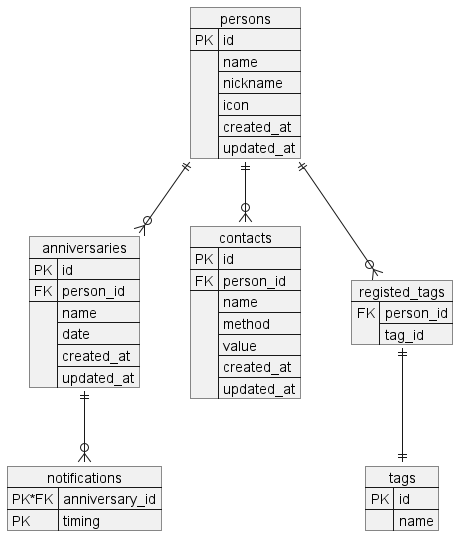

The diagram above was rendered by PlantUML. Its source (embedded in the PNG):
@startuml
hide circle

json anniversaries {
    "PK": "id",
    "FK": "person_id",
    "": ["name", "date", "created_at", "updated_at"]
}
json contacts {
    "PK": "id",
    "FK": "person_id",
    "": ["name", "method", "value", "created_at", "updated_at"]
}
json notifications {
    "PK*FK": "anniversary_id",
    "PK": "timing"
}
json tags {
    "PK": "id",
    "": "name"
}
json persons {
    "PK": "id",
    "": ["name", "nickname", "icon", "created_at", "updated_at"]
}
json registed_tags {
    "FK": ["person_id", "tag_id"]
}

anniversaries ||--o{ notifications
persons ||--o{ anniversaries
persons ||--o{ contacts
persons ||--o{ registed_tags
registed_tags ||--|| tags

@enduml